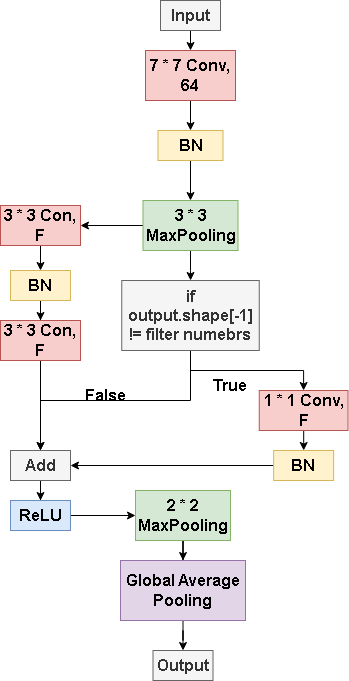

The diagram above was exported from draw.io. Its source (the exported page's mxGraphModel, read from the mxfile embedded in the PNG):
<mxGraphModel dx="1513" dy="753" grid="1" gridSize="10" guides="1" tooltips="1" connect="1" arrows="1" fold="1" page="1" pageScale="1" pageWidth="827" pageHeight="1169" math="0" shadow="0">
  <root>
    <mxCell id="0" />
    <mxCell id="1" parent="0" />
    <mxCell id="Xp3il4zkR89CgmempmyO-3" style="edgeStyle=orthogonalEdgeStyle;rounded=0;orthogonalLoop=1;jettySize=auto;html=1;exitX=0.5;exitY=1;exitDx=0;exitDy=0;entryX=0.5;entryY=0;entryDx=0;entryDy=0;" edge="1" parent="1" source="Xp3il4zkR89CgmempmyO-1" target="Xp3il4zkR89CgmempmyO-2">
      <mxGeometry relative="1" as="geometry" />
    </mxCell>
    <mxCell id="Xp3il4zkR89CgmempmyO-1" value="&lt;font style=&quot;font-size: 16px;&quot;&gt;&lt;b&gt;Input&lt;/b&gt;&lt;/font&gt;" style="rounded=0;whiteSpace=wrap;html=1;fillColor=#f5f5f5;fontColor=#333333;strokeColor=#666666;" vertex="1" parent="1">
      <mxGeometry x="-50" y="70" width="60" height="30" as="geometry" />
    </mxCell>
    <mxCell id="Xp3il4zkR89CgmempmyO-5" value="" style="edgeStyle=orthogonalEdgeStyle;rounded=0;orthogonalLoop=1;jettySize=auto;html=1;" edge="1" parent="1" source="Xp3il4zkR89CgmempmyO-2" target="Xp3il4zkR89CgmempmyO-4">
      <mxGeometry relative="1" as="geometry" />
    </mxCell>
    <mxCell id="Xp3il4zkR89CgmempmyO-2" value="&lt;span style=&quot;font-size: 16px;&quot;&gt;&lt;b&gt;7 * 7 Conv, 64&lt;/b&gt;&lt;/span&gt;" style="rounded=0;whiteSpace=wrap;html=1;fillColor=#f8cecc;strokeColor=#b85450;" vertex="1" parent="1">
      <mxGeometry x="-65" y="120" width="90" height="50" as="geometry" />
    </mxCell>
    <mxCell id="Xp3il4zkR89CgmempmyO-7" value="" style="edgeStyle=orthogonalEdgeStyle;rounded=0;orthogonalLoop=1;jettySize=auto;html=1;" edge="1" parent="1" source="Xp3il4zkR89CgmempmyO-4" target="Xp3il4zkR89CgmempmyO-6">
      <mxGeometry relative="1" as="geometry" />
    </mxCell>
    <mxCell id="Xp3il4zkR89CgmempmyO-4" value="&lt;span style=&quot;font-size: 16px;&quot;&gt;&lt;b&gt;BN&lt;/b&gt;&lt;/span&gt;" style="rounded=0;whiteSpace=wrap;html=1;fillColor=#fff2cc;strokeColor=#d6b656;" vertex="1" parent="1">
      <mxGeometry x="-52.5" y="200" width="65" height="30" as="geometry" />
    </mxCell>
    <mxCell id="Xp3il4zkR89CgmempmyO-9" value="" style="edgeStyle=orthogonalEdgeStyle;rounded=0;orthogonalLoop=1;jettySize=auto;html=1;" edge="1" parent="1" source="Xp3il4zkR89CgmempmyO-6" target="Xp3il4zkR89CgmempmyO-8">
      <mxGeometry relative="1" as="geometry" />
    </mxCell>
    <mxCell id="Xp3il4zkR89CgmempmyO-15" value="" style="edgeStyle=orthogonalEdgeStyle;rounded=0;orthogonalLoop=1;jettySize=auto;html=1;" edge="1" parent="1" source="Xp3il4zkR89CgmempmyO-6" target="Xp3il4zkR89CgmempmyO-14">
      <mxGeometry relative="1" as="geometry" />
    </mxCell>
    <mxCell id="Xp3il4zkR89CgmempmyO-6" value="&lt;span style=&quot;font-size: 16px;&quot;&gt;&lt;b&gt;3 * 3&lt;/b&gt;&lt;/span&gt;&lt;div&gt;&lt;span style=&quot;font-size: 16px;&quot;&gt;&lt;b&gt;MaxPooling&lt;/b&gt;&lt;/span&gt;&lt;/div&gt;" style="rounded=0;whiteSpace=wrap;html=1;fillColor=#d5e8d4;strokeColor=#82b366;" vertex="1" parent="1">
      <mxGeometry x="-67.5" y="270" width="95" height="50" as="geometry" />
    </mxCell>
    <mxCell id="Xp3il4zkR89CgmempmyO-11" value="" style="edgeStyle=orthogonalEdgeStyle;rounded=0;orthogonalLoop=1;jettySize=auto;html=1;" edge="1" parent="1" source="Xp3il4zkR89CgmempmyO-8" target="Xp3il4zkR89CgmempmyO-10">
      <mxGeometry relative="1" as="geometry" />
    </mxCell>
    <mxCell id="Xp3il4zkR89CgmempmyO-8" value="&lt;span style=&quot;font-size: 16px;&quot;&gt;&lt;b&gt;3 * 3 Con, F&lt;/b&gt;&lt;/span&gt;" style="rounded=0;whiteSpace=wrap;html=1;fillColor=#f8cecc;strokeColor=#b85450;" vertex="1" parent="1">
      <mxGeometry x="-210" y="275" width="80" height="40" as="geometry" />
    </mxCell>
    <mxCell id="Xp3il4zkR89CgmempmyO-13" value="" style="edgeStyle=orthogonalEdgeStyle;rounded=0;orthogonalLoop=1;jettySize=auto;html=1;" edge="1" parent="1" source="Xp3il4zkR89CgmempmyO-10" target="Xp3il4zkR89CgmempmyO-12">
      <mxGeometry relative="1" as="geometry" />
    </mxCell>
    <mxCell id="Xp3il4zkR89CgmempmyO-10" value="&lt;span style=&quot;font-size: 16px;&quot;&gt;&lt;b&gt;BN&lt;/b&gt;&lt;/span&gt;" style="rounded=0;whiteSpace=wrap;html=1;fillColor=#fff2cc;strokeColor=#d6b656;" vertex="1" parent="1">
      <mxGeometry x="-200" y="340" width="60" height="30" as="geometry" />
    </mxCell>
    <mxCell id="Xp3il4zkR89CgmempmyO-20" style="edgeStyle=orthogonalEdgeStyle;rounded=0;orthogonalLoop=1;jettySize=auto;html=1;exitX=0.5;exitY=1;exitDx=0;exitDy=0;entryX=0.5;entryY=0;entryDx=0;entryDy=0;" edge="1" parent="1" source="Xp3il4zkR89CgmempmyO-12" target="Xp3il4zkR89CgmempmyO-22">
      <mxGeometry relative="1" as="geometry">
        <mxPoint x="-170" y="620" as="targetPoint" />
      </mxGeometry>
    </mxCell>
    <mxCell id="Xp3il4zkR89CgmempmyO-12" value="&lt;span style=&quot;font-size: 16px;&quot;&gt;&lt;b&gt;3 * 3 Con, F&lt;/b&gt;&lt;/span&gt;" style="rounded=0;whiteSpace=wrap;html=1;fillColor=#f8cecc;strokeColor=#b85450;" vertex="1" parent="1">
      <mxGeometry x="-210" y="390" width="80" height="40" as="geometry" />
    </mxCell>
    <mxCell id="Xp3il4zkR89CgmempmyO-17" style="edgeStyle=orthogonalEdgeStyle;rounded=0;orthogonalLoop=1;jettySize=auto;html=1;exitX=0.5;exitY=1;exitDx=0;exitDy=0;entryX=0.5;entryY=0;entryDx=0;entryDy=0;" edge="1" parent="1" source="Xp3il4zkR89CgmempmyO-14" target="Xp3il4zkR89CgmempmyO-16">
      <mxGeometry relative="1" as="geometry" />
    </mxCell>
    <mxCell id="Xp3il4zkR89CgmempmyO-21" style="edgeStyle=orthogonalEdgeStyle;rounded=0;orthogonalLoop=1;jettySize=auto;html=1;exitX=0.5;exitY=1;exitDx=0;exitDy=0;entryX=0.5;entryY=0;entryDx=0;entryDy=0;" edge="1" parent="1" source="Xp3il4zkR89CgmempmyO-14" target="Xp3il4zkR89CgmempmyO-22">
      <mxGeometry relative="1" as="geometry">
        <mxPoint x="-140" y="610" as="targetPoint" />
      </mxGeometry>
    </mxCell>
    <mxCell id="Xp3il4zkR89CgmempmyO-14" value="&lt;span style=&quot;font-size: 16px;&quot;&gt;&lt;b&gt;if output.shape[-1] != filter numebrs&lt;/b&gt;&lt;/span&gt;" style="rounded=0;whiteSpace=wrap;html=1;fillColor=#f5f5f5;strokeColor=#666666;fontColor=#333333;" vertex="1" parent="1">
      <mxGeometry x="-88.75" y="350" width="137.5" height="70" as="geometry" />
    </mxCell>
    <mxCell id="Xp3il4zkR89CgmempmyO-19" value="" style="edgeStyle=orthogonalEdgeStyle;rounded=0;orthogonalLoop=1;jettySize=auto;html=1;" edge="1" parent="1" source="Xp3il4zkR89CgmempmyO-16" target="Xp3il4zkR89CgmempmyO-18">
      <mxGeometry relative="1" as="geometry" />
    </mxCell>
    <mxCell id="Xp3il4zkR89CgmempmyO-16" value="&lt;span style=&quot;font-size: 16px;&quot;&gt;&lt;b&gt;1 * 1 Conv, F&lt;/b&gt;&lt;/span&gt;" style="rounded=0;whiteSpace=wrap;html=1;fillColor=#f8cecc;strokeColor=#b85450;" vertex="1" parent="1">
      <mxGeometry x="48.75" y="460" width="88.75" height="40" as="geometry" />
    </mxCell>
    <mxCell id="Xp3il4zkR89CgmempmyO-25" style="edgeStyle=orthogonalEdgeStyle;rounded=0;orthogonalLoop=1;jettySize=auto;html=1;exitX=0;exitY=0.5;exitDx=0;exitDy=0;entryX=1;entryY=0.5;entryDx=0;entryDy=0;" edge="1" parent="1" source="Xp3il4zkR89CgmempmyO-18" target="Xp3il4zkR89CgmempmyO-22">
      <mxGeometry relative="1" as="geometry" />
    </mxCell>
    <mxCell id="Xp3il4zkR89CgmempmyO-18" value="&lt;span style=&quot;font-size: 16px;&quot;&gt;&lt;b&gt;BN&lt;/b&gt;&lt;/span&gt;" style="rounded=0;whiteSpace=wrap;html=1;fillColor=#fff2cc;strokeColor=#d6b656;" vertex="1" parent="1">
      <mxGeometry x="63.13" y="520" width="60" height="30" as="geometry" />
    </mxCell>
    <mxCell id="Xp3il4zkR89CgmempmyO-29" value="" style="edgeStyle=orthogonalEdgeStyle;rounded=0;orthogonalLoop=1;jettySize=auto;html=1;" edge="1" parent="1" source="Xp3il4zkR89CgmempmyO-22" target="Xp3il4zkR89CgmempmyO-28">
      <mxGeometry relative="1" as="geometry" />
    </mxCell>
    <mxCell id="Xp3il4zkR89CgmempmyO-22" value="&lt;span style=&quot;font-size: 16px;&quot;&gt;&lt;b&gt;Add&lt;/b&gt;&lt;/span&gt;" style="rounded=0;whiteSpace=wrap;html=1;fillColor=#f5f5f5;strokeColor=#666666;fontColor=#333333;" vertex="1" parent="1">
      <mxGeometry x="-200" y="520" width="60" height="30" as="geometry" />
    </mxCell>
    <mxCell id="Xp3il4zkR89CgmempmyO-26" value="&lt;b&gt;&lt;font style=&quot;font-size: 16px;&quot;&gt;False&lt;/font&gt;&lt;/b&gt;" style="text;html=1;align=center;verticalAlign=middle;resizable=0;points=[];autosize=1;strokeColor=none;fillColor=none;" vertex="1" parent="1">
      <mxGeometry x="-135" y="450" width="60" height="30" as="geometry" />
    </mxCell>
    <mxCell id="Xp3il4zkR89CgmempmyO-27" value="&lt;b&gt;&lt;font style=&quot;font-size: 16px;&quot;&gt;True&lt;/font&gt;&lt;/b&gt;" style="text;html=1;align=center;verticalAlign=middle;resizable=0;points=[];autosize=1;strokeColor=none;fillColor=none;" vertex="1" parent="1">
      <mxGeometry x="-11.25" y="440" width="60" height="30" as="geometry" />
    </mxCell>
    <mxCell id="Xp3il4zkR89CgmempmyO-31" value="" style="edgeStyle=orthogonalEdgeStyle;rounded=0;orthogonalLoop=1;jettySize=auto;html=1;" edge="1" parent="1" source="Xp3il4zkR89CgmempmyO-28" target="Xp3il4zkR89CgmempmyO-30">
      <mxGeometry relative="1" as="geometry" />
    </mxCell>
    <mxCell id="Xp3il4zkR89CgmempmyO-28" value="&lt;span style=&quot;font-size: 16px;&quot;&gt;&lt;b&gt;ReLU&lt;/b&gt;&lt;/span&gt;" style="rounded=0;whiteSpace=wrap;html=1;fillColor=#dae8fc;strokeColor=#6c8ebf;" vertex="1" parent="1">
      <mxGeometry x="-200" y="570" width="60" height="30" as="geometry" />
    </mxCell>
    <mxCell id="Xp3il4zkR89CgmempmyO-33" value="" style="edgeStyle=orthogonalEdgeStyle;rounded=0;orthogonalLoop=1;jettySize=auto;html=1;" edge="1" parent="1" source="Xp3il4zkR89CgmempmyO-30" target="Xp3il4zkR89CgmempmyO-32">
      <mxGeometry relative="1" as="geometry" />
    </mxCell>
    <mxCell id="Xp3il4zkR89CgmempmyO-30" value="&lt;span style=&quot;font-size: 16px;&quot;&gt;&lt;b&gt;2 * 2&lt;/b&gt;&lt;/span&gt;&lt;div&gt;&lt;span style=&quot;font-size: 16px;&quot;&gt;&lt;b&gt;MaxPooling&lt;/b&gt;&lt;/span&gt;&lt;/div&gt;" style="rounded=0;whiteSpace=wrap;html=1;fillColor=#d5e8d4;strokeColor=#82b366;" vertex="1" parent="1">
      <mxGeometry x="-75" y="560" width="95" height="50" as="geometry" />
    </mxCell>
    <mxCell id="Xp3il4zkR89CgmempmyO-35" value="" style="edgeStyle=orthogonalEdgeStyle;rounded=0;orthogonalLoop=1;jettySize=auto;html=1;" edge="1" parent="1" source="Xp3il4zkR89CgmempmyO-32" target="Xp3il4zkR89CgmempmyO-34">
      <mxGeometry relative="1" as="geometry" />
    </mxCell>
    <mxCell id="Xp3il4zkR89CgmempmyO-32" value="&lt;span style=&quot;font-size: 16px;&quot;&gt;&lt;b&gt;Global Average Pooling&lt;/b&gt;&lt;/span&gt;" style="rounded=0;whiteSpace=wrap;html=1;fillColor=#e1d5e7;strokeColor=#9673a6;" vertex="1" parent="1">
      <mxGeometry x="-90" y="630" width="125" height="60" as="geometry" />
    </mxCell>
    <mxCell id="Xp3il4zkR89CgmempmyO-34" value="&lt;font style=&quot;font-size: 16px;&quot;&gt;&lt;b&gt;Output&lt;/b&gt;&lt;/font&gt;" style="rounded=0;whiteSpace=wrap;html=1;fillColor=#f5f5f5;fontColor=#333333;strokeColor=#666666;" vertex="1" parent="1">
      <mxGeometry x="-57.5" y="720" width="60" height="30" as="geometry" />
    </mxCell>
  </root>
</mxGraphModel>